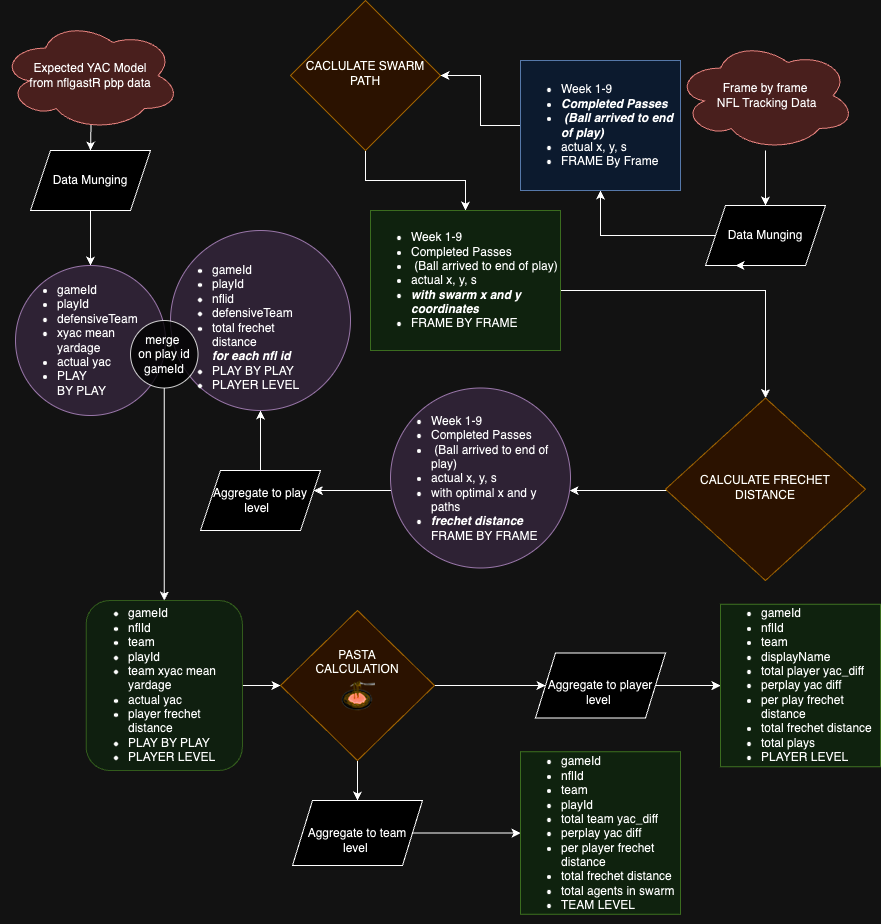

The diagram above was exported from draw.io. Its source (the exported page's mxGraphModel, read from the mxfile embedded in the PNG):
<mxGraphModel dx="1870" dy="786" grid="1" gridSize="10" guides="1" tooltips="1" connect="1" arrows="1" fold="1" page="1" pageScale="1" pageWidth="1169" pageHeight="827" math="0" shadow="0">
  <root>
    <mxCell id="WIyWlLk6GJQsqaUBKTNV-0" />
    <mxCell id="WIyWlLk6GJQsqaUBKTNV-1" parent="WIyWlLk6GJQsqaUBKTNV-0" />
    <mxCell id="5SzXvzlyFdVxs-1gDQvk-27" value="" style="edgeStyle=orthogonalEdgeStyle;rounded=0;orthogonalLoop=1;jettySize=auto;html=1;" parent="WIyWlLk6GJQsqaUBKTNV-1" source="WIyWlLk6GJQsqaUBKTNV-6" target="5SzXvzlyFdVxs-1gDQvk-21" edge="1">
      <mxGeometry relative="1" as="geometry" />
    </mxCell>
    <mxCell id="WIyWlLk6GJQsqaUBKTNV-6" value="CACLULATE SWARM PATH" style="rhombus;whiteSpace=wrap;html=1;shadow=0;fontFamily=Helvetica;fontSize=12;align=center;strokeWidth=1;spacing=6;spacingTop=-4;fillColor=#ffe6cc;strokeColor=#d79b00;" parent="WIyWlLk6GJQsqaUBKTNV-1" vertex="1">
      <mxGeometry x="280" y="10" width="150" height="150" as="geometry" />
    </mxCell>
    <mxCell id="5SzXvzlyFdVxs-1gDQvk-26" value="" style="edgeStyle=orthogonalEdgeStyle;rounded=0;orthogonalLoop=1;jettySize=auto;html=1;" parent="WIyWlLk6GJQsqaUBKTNV-1" source="WIyWlLk6GJQsqaUBKTNV-10" target="5SzXvzlyFdVxs-1gDQvk-23" edge="1">
      <mxGeometry relative="1" as="geometry">
        <Array as="points">
          <mxPoint x="620" y="500" />
          <mxPoint x="620" y="500" />
        </Array>
      </mxGeometry>
    </mxCell>
    <mxCell id="WIyWlLk6GJQsqaUBKTNV-10" value="CALCULATE FRECHET&lt;br&gt;DISTANCE" style="rhombus;whiteSpace=wrap;html=1;shadow=0;fontFamily=Helvetica;fontSize=12;align=center;strokeWidth=1;spacing=6;spacingTop=-4;fillColor=#ffe6cc;strokeColor=#d79b00;" parent="WIyWlLk6GJQsqaUBKTNV-1" vertex="1">
      <mxGeometry x="655" y="407.5" width="200" height="182.5" as="geometry" />
    </mxCell>
    <mxCell id="5SzXvzlyFdVxs-1gDQvk-28" value="" style="edgeStyle=orthogonalEdgeStyle;rounded=0;orthogonalLoop=1;jettySize=auto;html=1;" parent="WIyWlLk6GJQsqaUBKTNV-1" source="5SzXvzlyFdVxs-1gDQvk-13" target="5SzXvzlyFdVxs-1gDQvk-15" edge="1">
      <mxGeometry relative="1" as="geometry" />
    </mxCell>
    <mxCell id="5SzXvzlyFdVxs-1gDQvk-13" value="Data Munging" style="shape=parallelogram;perimeter=parallelogramPerimeter;whiteSpace=wrap;html=1;fixedSize=1;rounded=0;" parent="WIyWlLk6GJQsqaUBKTNV-1" vertex="1">
      <mxGeometry x="695" y="215" width="120" height="60" as="geometry" />
    </mxCell>
    <mxCell id="5SzXvzlyFdVxs-1gDQvk-19" value="" style="edgeStyle=orthogonalEdgeStyle;rounded=0;orthogonalLoop=1;jettySize=auto;html=1;" parent="WIyWlLk6GJQsqaUBKTNV-1" source="5SzXvzlyFdVxs-1gDQvk-15" target="WIyWlLk6GJQsqaUBKTNV-6" edge="1">
      <mxGeometry relative="1" as="geometry" />
    </mxCell>
    <mxCell id="5SzXvzlyFdVxs-1gDQvk-15" value="&lt;ul style=&quot;border-color: var(--border-color);&quot;&gt;&lt;li style=&quot;border-color: var(--border-color); text-align: left;&quot;&gt;Week 1-9&lt;/li&gt;&lt;li style=&quot;border-color: var(--border-color); text-align: left;&quot;&gt;&lt;b&gt;&lt;i&gt;Completed Passes&lt;/i&gt;&lt;/b&gt;&lt;/li&gt;&lt;li style=&quot;border-color: var(--border-color); text-align: left;&quot;&gt;&lt;b&gt;&lt;i&gt;&amp;nbsp;(Ball arrived to end of play)&lt;/i&gt;&lt;/b&gt;&lt;/li&gt;&lt;li style=&quot;border-color: var(--border-color); text-align: left;&quot;&gt;actual x, y, s&lt;/li&gt;&lt;li style=&quot;border-color: var(--border-color); text-align: left;&quot;&gt;FRAME By Frame&lt;/li&gt;&lt;/ul&gt;" style="rounded=0;whiteSpace=wrap;html=1;fillColor=#dae8fc;strokeColor=#6c8ebf;" parent="WIyWlLk6GJQsqaUBKTNV-1" vertex="1">
      <mxGeometry x="510" y="70" width="160" height="130" as="geometry" />
    </mxCell>
    <mxCell id="BXHBbs4dyAhqu4SaKwC9-2" value="" style="edgeStyle=orthogonalEdgeStyle;rounded=0;orthogonalLoop=1;jettySize=auto;html=1;" parent="WIyWlLk6GJQsqaUBKTNV-1" source="5SzXvzlyFdVxs-1gDQvk-21" target="WIyWlLk6GJQsqaUBKTNV-10" edge="1">
      <mxGeometry relative="1" as="geometry">
        <mxPoint x="560" y="283.53999999999996" as="sourcePoint" />
        <mxPoint x="750" y="380" as="targetPoint" />
        <Array as="points">
          <mxPoint x="755" y="300" />
        </Array>
      </mxGeometry>
    </mxCell>
    <mxCell id="5SzXvzlyFdVxs-1gDQvk-21" value="&lt;ul style=&quot;border-color: var(--border-color);&quot;&gt;&lt;li style=&quot;border-color: var(--border-color); text-align: left;&quot;&gt;Week 1-9&lt;/li&gt;&lt;li style=&quot;border-color: var(--border-color); text-align: left;&quot;&gt;Completed Passes&lt;/li&gt;&lt;li style=&quot;border-color: var(--border-color); text-align: left;&quot;&gt;&amp;nbsp;(Ball arrived to end of play)&lt;/li&gt;&lt;li style=&quot;border-color: var(--border-color); text-align: left;&quot;&gt;actual x, y, s&lt;/li&gt;&lt;li style=&quot;border-color: var(--border-color); text-align: left;&quot;&gt;&lt;b style=&quot;border-color: var(--border-color); background-color: initial;&quot;&gt;&lt;i style=&quot;border-color: var(--border-color);&quot;&gt;with swarm x and y coordinates&lt;/i&gt;&lt;/b&gt;&lt;/li&gt;&lt;li style=&quot;border-color: var(--border-color); text-align: left;&quot;&gt;FRAME BY FRAME&lt;/li&gt;&lt;/ul&gt;" style="rounded=0;whiteSpace=wrap;html=1;fillColor=#d5e8d4;strokeColor=#82b366;" parent="WIyWlLk6GJQsqaUBKTNV-1" vertex="1">
      <mxGeometry x="360" y="220" width="190" height="140" as="geometry" />
    </mxCell>
    <mxCell id="5SzXvzlyFdVxs-1gDQvk-38" value="" style="edgeStyle=orthogonalEdgeStyle;rounded=0;orthogonalLoop=1;jettySize=auto;html=1;" parent="WIyWlLk6GJQsqaUBKTNV-1" source="5SzXvzlyFdVxs-1gDQvk-23" target="5SzXvzlyFdVxs-1gDQvk-37" edge="1">
      <mxGeometry relative="1" as="geometry">
        <Array as="points">
          <mxPoint x="350" y="500" />
          <mxPoint x="350" y="500" />
        </Array>
      </mxGeometry>
    </mxCell>
    <mxCell id="5SzXvzlyFdVxs-1gDQvk-23" value="&lt;ul&gt;&lt;li style=&quot;text-align: left;&quot;&gt;Week 1-9&lt;/li&gt;&lt;li style=&quot;text-align: left;&quot;&gt;Completed Passes&lt;/li&gt;&lt;li style=&quot;text-align: left;&quot;&gt;&amp;nbsp;(Ball arrived to end of play)&lt;/li&gt;&lt;li style=&quot;border-color: var(--border-color); text-align: left;&quot;&gt;actual x, y, s&lt;/li&gt;&lt;li style=&quot;text-align: left;&quot;&gt;&lt;span style=&quot;background-color: initial; border-color: var(--border-color);&quot;&gt;&lt;span style=&quot;border-color: var(--border-color);&quot;&gt;with optimal x and y paths&lt;/span&gt;&lt;/span&gt;&lt;br&gt;&lt;/li&gt;&lt;li style=&quot;text-align: left;&quot;&gt;&lt;span style=&quot;background-color: initial;&quot;&gt;&lt;b&gt;&lt;i&gt;frechet distance&lt;br&gt;&lt;/i&gt;&lt;/b&gt;FRAME BY FRAME&lt;/span&gt;&lt;br&gt;&lt;/li&gt;&lt;/ul&gt;" style="ellipse;whiteSpace=wrap;html=1;aspect=fixed;fillColor=#e1d5e7;strokeColor=#9673a6;" parent="WIyWlLk6GJQsqaUBKTNV-1" vertex="1">
      <mxGeometry x="380" y="397.5" width="180" height="180" as="geometry" />
    </mxCell>
    <mxCell id="5SzXvzlyFdVxs-1gDQvk-36" value="" style="edgeStyle=orthogonalEdgeStyle;rounded=0;orthogonalLoop=1;jettySize=auto;html=1;" parent="WIyWlLk6GJQsqaUBKTNV-1" source="5SzXvzlyFdVxs-1gDQvk-30" target="5SzXvzlyFdVxs-1gDQvk-31" edge="1">
      <mxGeometry relative="1" as="geometry" />
    </mxCell>
    <mxCell id="5SzXvzlyFdVxs-1gDQvk-30" value="Data Munging" style="shape=parallelogram;perimeter=parallelogramPerimeter;whiteSpace=wrap;html=1;fixedSize=1;rounded=0;" parent="WIyWlLk6GJQsqaUBKTNV-1" vertex="1">
      <mxGeometry x="20" y="160" width="120" height="60" as="geometry" />
    </mxCell>
    <mxCell id="5SzXvzlyFdVxs-1gDQvk-31" value="&lt;ul&gt;&lt;li&gt;gameId&lt;/li&gt;&lt;li&gt;playId&lt;/li&gt;&lt;li&gt;defensiveTeam&amp;nbsp;&lt;/li&gt;&lt;li&gt;xyac mean &lt;br&gt;yardage&lt;/li&gt;&lt;li&gt;actual yac&amp;nbsp;&lt;/li&gt;&lt;li&gt;PLAY &lt;br&gt;BY PLAY&amp;nbsp;&lt;/li&gt;&lt;/ul&gt;" style="ellipse;whiteSpace=wrap;html=1;aspect=fixed;align=left;fillColor=#e1d5e7;strokeColor=#9673a6;" parent="WIyWlLk6GJQsqaUBKTNV-1" vertex="1">
      <mxGeometry x="5" y="275" width="150" height="150" as="geometry" />
    </mxCell>
    <mxCell id="BXHBbs4dyAhqu4SaKwC9-6" value="" style="edgeStyle=orthogonalEdgeStyle;rounded=0;orthogonalLoop=1;jettySize=auto;html=1;" parent="WIyWlLk6GJQsqaUBKTNV-1" target="5SzXvzlyFdVxs-1gDQvk-30" edge="1">
      <mxGeometry relative="1" as="geometry">
        <mxPoint x="80" y="110" as="sourcePoint" />
      </mxGeometry>
    </mxCell>
    <mxCell id="5SzXvzlyFdVxs-1gDQvk-40" value="" style="edgeStyle=orthogonalEdgeStyle;rounded=0;orthogonalLoop=1;jettySize=auto;html=1;" parent="WIyWlLk6GJQsqaUBKTNV-1" source="5SzXvzlyFdVxs-1gDQvk-37" target="5SzXvzlyFdVxs-1gDQvk-39" edge="1">
      <mxGeometry relative="1" as="geometry" />
    </mxCell>
    <mxCell id="5SzXvzlyFdVxs-1gDQvk-37" value="Aggregate to play level&amp;nbsp;&amp;nbsp;" style="shape=parallelogram;perimeter=parallelogramPerimeter;whiteSpace=wrap;html=1;fixedSize=1;rounded=0;" parent="WIyWlLk6GJQsqaUBKTNV-1" vertex="1">
      <mxGeometry x="190" y="480" width="120" height="60" as="geometry" />
    </mxCell>
    <mxCell id="5SzXvzlyFdVxs-1gDQvk-39" value="&lt;div&gt;&lt;br&gt;&lt;/div&gt;&lt;ul&gt;&lt;li&gt;gameId&lt;/li&gt;&lt;li&gt;playId&lt;/li&gt;&lt;li&gt;nflid&amp;nbsp;&lt;br&gt;&lt;/li&gt;&lt;li&gt;defensiveTeam&lt;/li&gt;&lt;li&gt;total frechet&amp;nbsp;&lt;br&gt;distance&amp;nbsp;&lt;br&gt;&lt;b style=&quot;background-color: initial;&quot;&gt;&lt;i&gt;for each nfl id&amp;nbsp;&lt;br&gt;&lt;/i&gt;&lt;/b&gt;&lt;/li&gt;&lt;li&gt;PLAY BY PLAY&amp;nbsp;&lt;/li&gt;&lt;li&gt;PLAYER LEVEL&amp;nbsp;&lt;/li&gt;&lt;/ul&gt;" style="ellipse;whiteSpace=wrap;html=1;aspect=fixed;align=left;fillColor=#e1d5e7;strokeColor=#9673a6;" parent="WIyWlLk6GJQsqaUBKTNV-1" vertex="1">
      <mxGeometry x="160" y="240" width="180" height="180" as="geometry" />
    </mxCell>
    <mxCell id="5SzXvzlyFdVxs-1gDQvk-43" value="" style="edgeStyle=orthogonalEdgeStyle;rounded=0;orthogonalLoop=1;jettySize=auto;html=1;" parent="WIyWlLk6GJQsqaUBKTNV-1" source="5SzXvzlyFdVxs-1gDQvk-41" target="5SzXvzlyFdVxs-1gDQvk-42" edge="1">
      <mxGeometry relative="1" as="geometry" />
    </mxCell>
    <mxCell id="5SzXvzlyFdVxs-1gDQvk-41" value="merge&amp;nbsp;&lt;br&gt;on play id&lt;br&gt;gameId" style="ellipse;whiteSpace=wrap;html=1;aspect=fixed;opacity=80;" parent="WIyWlLk6GJQsqaUBKTNV-1" vertex="1">
      <mxGeometry x="120.01" y="330" width="67.5" height="67.5" as="geometry" />
    </mxCell>
    <mxCell id="5SzXvzlyFdVxs-1gDQvk-53" value="" style="edgeStyle=orthogonalEdgeStyle;rounded=0;orthogonalLoop=1;jettySize=auto;html=1;" parent="WIyWlLk6GJQsqaUBKTNV-1" source="5SzXvzlyFdVxs-1gDQvk-42" target="5SzXvzlyFdVxs-1gDQvk-52" edge="1">
      <mxGeometry relative="1" as="geometry" />
    </mxCell>
    <mxCell id="5SzXvzlyFdVxs-1gDQvk-42" value="&lt;ul&gt;&lt;li&gt;gameId&lt;/li&gt;&lt;li&gt;nflId&lt;/li&gt;&lt;li&gt;team&lt;/li&gt;&lt;li&gt;playId&lt;/li&gt;&lt;li&gt;team xyac mean yardage&amp;nbsp;&lt;/li&gt;&lt;li style=&quot;border-color: var(--border-color);&quot;&gt;actual yac&amp;nbsp;&lt;/li&gt;&lt;li&gt;player frechet distance&amp;nbsp;&lt;/li&gt;&lt;li&gt;PLAY BY PLAY&amp;nbsp;&lt;/li&gt;&lt;li&gt;PLAYER LEVEL&amp;nbsp;&lt;/li&gt;&lt;/ul&gt;" style="rounded=1;whiteSpace=wrap;html=1;opacity=80;fillColor=#d5e8d4;strokeColor=#82b366;align=left;" parent="WIyWlLk6GJQsqaUBKTNV-1" vertex="1">
      <mxGeometry x="75.63" y="610" width="156.25" height="170" as="geometry" />
    </mxCell>
    <mxCell id="5SzXvzlyFdVxs-1gDQvk-48" value="" style="edgeStyle=orthogonalEdgeStyle;rounded=0;orthogonalLoop=1;jettySize=auto;html=1;" parent="WIyWlLk6GJQsqaUBKTNV-1" source="5SzXvzlyFdVxs-1gDQvk-46" target="5SzXvzlyFdVxs-1gDQvk-47" edge="1">
      <mxGeometry relative="1" as="geometry" />
    </mxCell>
    <mxCell id="5SzXvzlyFdVxs-1gDQvk-46" value="&lt;br&gt;Aggregate to team level&amp;nbsp;" style="shape=parallelogram;perimeter=parallelogramPerimeter;whiteSpace=wrap;html=1;fixedSize=1;rounded=0;" parent="WIyWlLk6GJQsqaUBKTNV-1" vertex="1">
      <mxGeometry x="282" y="810" width="130" height="65" as="geometry" />
    </mxCell>
    <mxCell id="5SzXvzlyFdVxs-1gDQvk-47" value="&lt;ul style=&quot;border-color: var(--border-color); text-align: left;&quot;&gt;&lt;li style=&quot;border-color: var(--border-color);&quot;&gt;gameId&lt;/li&gt;&lt;li style=&quot;border-color: var(--border-color);&quot;&gt;nflId&lt;/li&gt;&lt;li style=&quot;border-color: var(--border-color);&quot;&gt;team&lt;/li&gt;&lt;li style=&quot;border-color: var(--border-color);&quot;&gt;playId&lt;/li&gt;&lt;li style=&quot;border-color: var(--border-color);&quot;&gt;total team yac_diff&lt;/li&gt;&lt;li style=&quot;border-color: var(--border-color);&quot;&gt;perplay yac diff&amp;nbsp;&lt;/li&gt;&lt;li style=&quot;border-color: var(--border-color);&quot;&gt;per player frechet distance&amp;nbsp;&lt;/li&gt;&lt;li style=&quot;border-color: var(--border-color);&quot;&gt;total frechet distance&lt;/li&gt;&lt;li style=&quot;border-color: var(--border-color);&quot;&gt;total agents in swarm&amp;nbsp;&lt;/li&gt;&lt;li style=&quot;border-color: var(--border-color);&quot;&gt;&lt;span style=&quot;background-color: initial;&quot;&gt;TEAM LEVEL&amp;nbsp;&lt;/span&gt;&lt;br&gt;&lt;/li&gt;&lt;/ul&gt;" style="whiteSpace=wrap;html=1;rounded=0;fillColor=#d5e8d4;strokeColor=#82b366;" parent="WIyWlLk6GJQsqaUBKTNV-1" vertex="1">
      <mxGeometry x="510" y="761.25" width="160" height="162.5" as="geometry" />
    </mxCell>
    <mxCell id="5SzXvzlyFdVxs-1gDQvk-56" value="" style="edgeStyle=orthogonalEdgeStyle;rounded=0;orthogonalLoop=1;jettySize=auto;html=1;" parent="WIyWlLk6GJQsqaUBKTNV-1" source="5SzXvzlyFdVxs-1gDQvk-52" target="5SzXvzlyFdVxs-1gDQvk-46" edge="1">
      <mxGeometry relative="1" as="geometry" />
    </mxCell>
    <mxCell id="BXHBbs4dyAhqu4SaKwC9-5" value="" style="edgeStyle=orthogonalEdgeStyle;rounded=0;orthogonalLoop=1;jettySize=auto;html=1;" parent="WIyWlLk6GJQsqaUBKTNV-1" source="5SzXvzlyFdVxs-1gDQvk-52" target="5SzXvzlyFdVxs-1gDQvk-60" edge="1">
      <mxGeometry relative="1" as="geometry" />
    </mxCell>
    <mxCell id="5SzXvzlyFdVxs-1gDQvk-52" value="PASTA &lt;br&gt;CALCULATION&lt;br&gt;&lt;font style=&quot;font-size: 36px;&quot;&gt;🍝&lt;/font&gt;" style="rhombus;whiteSpace=wrap;html=1;shadow=0;fontFamily=Helvetica;fontSize=12;align=center;strokeWidth=1;spacing=6;spacingTop=-4;fillColor=#ffe6cc;strokeColor=#d79b00;" parent="WIyWlLk6GJQsqaUBKTNV-1" vertex="1">
      <mxGeometry x="270" y="620" width="154" height="150" as="geometry" />
    </mxCell>
    <mxCell id="5SzXvzlyFdVxs-1gDQvk-62" value="" style="edgeStyle=orthogonalEdgeStyle;rounded=0;orthogonalLoop=1;jettySize=auto;html=1;" parent="WIyWlLk6GJQsqaUBKTNV-1" source="5SzXvzlyFdVxs-1gDQvk-60" target="5SzXvzlyFdVxs-1gDQvk-61" edge="1">
      <mxGeometry relative="1" as="geometry" />
    </mxCell>
    <mxCell id="5SzXvzlyFdVxs-1gDQvk-60" value="&lt;br&gt;Aggregate to player level&amp;nbsp;" style="shape=parallelogram;perimeter=parallelogramPerimeter;whiteSpace=wrap;html=1;fixedSize=1;rounded=0;" parent="WIyWlLk6GJQsqaUBKTNV-1" vertex="1">
      <mxGeometry x="525" y="662.5" width="130" height="65" as="geometry" />
    </mxCell>
    <mxCell id="5SzXvzlyFdVxs-1gDQvk-61" value="&lt;ul style=&quot;border-color: var(--border-color); text-align: left;&quot;&gt;&lt;li style=&quot;border-color: var(--border-color);&quot;&gt;gameId&lt;/li&gt;&lt;li style=&quot;border-color: var(--border-color);&quot;&gt;nflId&lt;/li&gt;&lt;li style=&quot;border-color: var(--border-color);&quot;&gt;team&lt;/li&gt;&lt;li style=&quot;border-color: var(--border-color);&quot;&gt;displayName&lt;/li&gt;&lt;li style=&quot;border-color: var(--border-color);&quot;&gt;total player yac_diff&lt;/li&gt;&lt;li style=&quot;border-color: var(--border-color);&quot;&gt;perplay yac diff&amp;nbsp;&lt;/li&gt;&lt;li style=&quot;border-color: var(--border-color);&quot;&gt;per play frechet distance&amp;nbsp;&lt;/li&gt;&lt;li style=&quot;border-color: var(--border-color);&quot;&gt;total frechet distance&lt;/li&gt;&lt;li style=&quot;border-color: var(--border-color);&quot;&gt;total plays&amp;nbsp;&lt;/li&gt;&lt;li style=&quot;border-color: var(--border-color);&quot;&gt;&lt;span style=&quot;background-color: initial;&quot;&gt;PLAYER LEVEL&amp;nbsp;&lt;/span&gt;&lt;br&gt;&lt;/li&gt;&lt;/ul&gt;" style="whiteSpace=wrap;html=1;rounded=0;fillColor=#d5e8d4;strokeColor=#82b366;" parent="WIyWlLk6GJQsqaUBKTNV-1" vertex="1">
      <mxGeometry x="710" y="613.75" width="160" height="162.5" as="geometry" />
    </mxCell>
    <mxCell id="BXHBbs4dyAhqu4SaKwC9-4" style="edgeStyle=orthogonalEdgeStyle;rounded=0;orthogonalLoop=1;jettySize=auto;html=1;exitX=0.5;exitY=1;exitDx=0;exitDy=0;entryX=0.25;entryY=1;entryDx=0;entryDy=0;" parent="WIyWlLk6GJQsqaUBKTNV-1" source="5SzXvzlyFdVxs-1gDQvk-13" target="5SzXvzlyFdVxs-1gDQvk-13" edge="1">
      <mxGeometry relative="1" as="geometry" />
    </mxCell>
    <mxCell id="BXHBbs4dyAhqu4SaKwC9-7" value="Expected YAC Model &lt;br&gt;from nflgastR pbp data" style="ellipse;shape=cloud;whiteSpace=wrap;html=1;fillColor=#f8cecc;strokeColor=#b85450;" parent="WIyWlLk6GJQsqaUBKTNV-1" vertex="1">
      <mxGeometry x="-10" y="30" width="180" height="110" as="geometry" />
    </mxCell>
    <mxCell id="BXHBbs4dyAhqu4SaKwC9-9" value="" style="edgeStyle=orthogonalEdgeStyle;rounded=0;orthogonalLoop=1;jettySize=auto;html=1;" parent="WIyWlLk6GJQsqaUBKTNV-1" source="BXHBbs4dyAhqu4SaKwC9-8" target="5SzXvzlyFdVxs-1gDQvk-13" edge="1">
      <mxGeometry relative="1" as="geometry" />
    </mxCell>
    <mxCell id="BXHBbs4dyAhqu4SaKwC9-8" value="Frame by frame&lt;br&gt;&amp;nbsp;NFL Tracking Data" style="ellipse;shape=cloud;whiteSpace=wrap;html=1;fillColor=#f8cecc;strokeColor=#b85450;" parent="WIyWlLk6GJQsqaUBKTNV-1" vertex="1">
      <mxGeometry x="665" y="50" width="180" height="110" as="geometry" />
    </mxCell>
  </root>
</mxGraphModel>